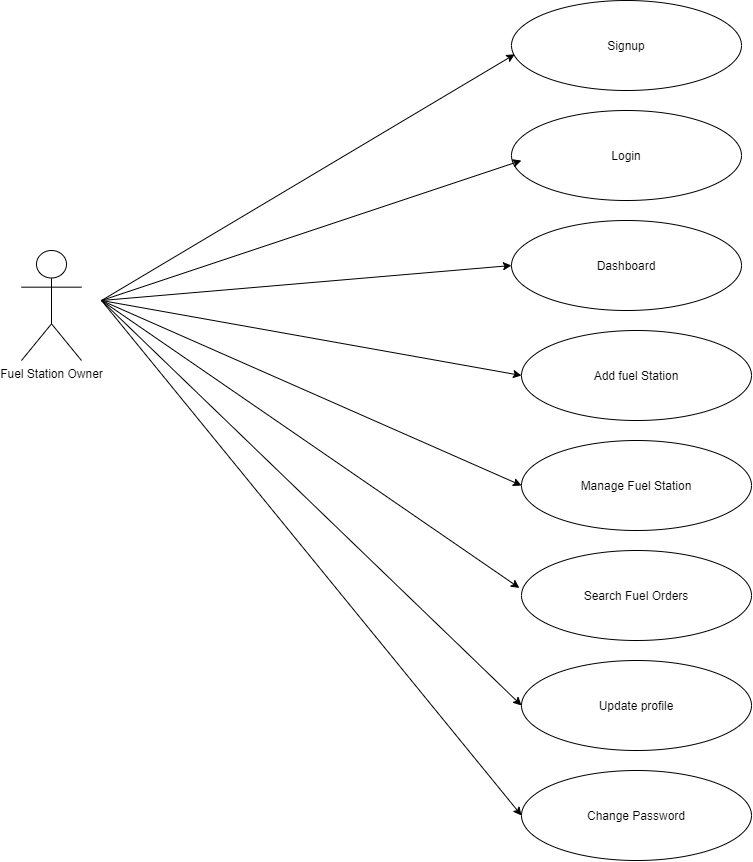

The diagram above was exported from draw.io. Its source (the exported page's mxGraphModel, read from the mxfile embedded in the PNG):
<mxGraphModel dx="1463" dy="903" grid="1" gridSize="10" guides="1" tooltips="1" connect="1" arrows="1" fold="1" page="1" pageScale="1" pageWidth="850" pageHeight="1100" math="0" shadow="0">
  <root>
    <mxCell id="0" />
    <mxCell id="1" parent="0" />
    <mxCell id="xkCjbJijjNjJbz4dMutq-1" value="Signup" style="ellipse;whiteSpace=wrap;html=1;" vertex="1" parent="1">
      <mxGeometry x="540" y="40" width="230" height="90" as="geometry" />
    </mxCell>
    <mxCell id="xkCjbJijjNjJbz4dMutq-2" value="Login" style="ellipse;whiteSpace=wrap;html=1;" vertex="1" parent="1">
      <mxGeometry x="540" y="150" width="230" height="90" as="geometry" />
    </mxCell>
    <mxCell id="xkCjbJijjNjJbz4dMutq-3" value="Dashboard" style="ellipse;whiteSpace=wrap;html=1;" vertex="1" parent="1">
      <mxGeometry x="540" y="260" width="230" height="90" as="geometry" />
    </mxCell>
    <mxCell id="xkCjbJijjNjJbz4dMutq-4" value="Add fuel Station" style="ellipse;whiteSpace=wrap;html=1;" vertex="1" parent="1">
      <mxGeometry x="550" y="370" width="230" height="90" as="geometry" />
    </mxCell>
    <mxCell id="xkCjbJijjNjJbz4dMutq-5" value="Manage Fuel Station" style="ellipse;whiteSpace=wrap;html=1;" vertex="1" parent="1">
      <mxGeometry x="550" y="480" width="230" height="90" as="geometry" />
    </mxCell>
    <mxCell id="xkCjbJijjNjJbz4dMutq-6" value="Search Fuel Orders" style="ellipse;whiteSpace=wrap;html=1;" vertex="1" parent="1">
      <mxGeometry x="550" y="590" width="230" height="90" as="geometry" />
    </mxCell>
    <mxCell id="xkCjbJijjNjJbz4dMutq-7" value="Update profile" style="ellipse;whiteSpace=wrap;html=1;" vertex="1" parent="1">
      <mxGeometry x="550" y="700" width="230" height="90" as="geometry" />
    </mxCell>
    <mxCell id="xkCjbJijjNjJbz4dMutq-8" value="Change Password" style="ellipse;whiteSpace=wrap;html=1;" vertex="1" parent="1">
      <mxGeometry x="550" y="810" width="230" height="90" as="geometry" />
    </mxCell>
    <mxCell id="xkCjbJijjNjJbz4dMutq-9" value="Fuel Station Owner&lt;br&gt;" style="shape=umlActor;verticalLabelPosition=bottom;verticalAlign=top;html=1;outlineConnect=0;" vertex="1" parent="1">
      <mxGeometry x="50" y="290" width="60" height="110" as="geometry" />
    </mxCell>
    <mxCell id="xkCjbJijjNjJbz4dMutq-10" value="" style="endArrow=classic;html=1;entryX=0.014;entryY=0.598;entryDx=0;entryDy=0;entryPerimeter=0;" edge="1" parent="1" target="xkCjbJijjNjJbz4dMutq-1">
      <mxGeometry width="50" height="50" relative="1" as="geometry">
        <mxPoint x="130" y="340" as="sourcePoint" />
        <mxPoint x="170" y="270" as="targetPoint" />
      </mxGeometry>
    </mxCell>
    <mxCell id="xkCjbJijjNjJbz4dMutq-11" value="" style="endArrow=classic;html=1;entryX=0.043;entryY=0.556;entryDx=0;entryDy=0;entryPerimeter=0;" edge="1" parent="1" target="xkCjbJijjNjJbz4dMutq-2">
      <mxGeometry width="50" height="50" relative="1" as="geometry">
        <mxPoint x="130" y="340" as="sourcePoint" />
        <mxPoint x="180" y="300" as="targetPoint" />
      </mxGeometry>
    </mxCell>
    <mxCell id="xkCjbJijjNjJbz4dMutq-12" value="" style="endArrow=classic;html=1;entryX=0;entryY=0.5;entryDx=0;entryDy=0;" edge="1" parent="1" target="xkCjbJijjNjJbz4dMutq-3">
      <mxGeometry width="50" height="50" relative="1" as="geometry">
        <mxPoint x="130" y="340" as="sourcePoint" />
        <mxPoint x="699.8900000000001" y="250.03999999999996" as="targetPoint" />
      </mxGeometry>
    </mxCell>
    <mxCell id="xkCjbJijjNjJbz4dMutq-13" value="" style="endArrow=classic;html=1;entryX=0;entryY=0.5;entryDx=0;entryDy=0;" edge="1" parent="1" target="xkCjbJijjNjJbz4dMutq-4">
      <mxGeometry width="50" height="50" relative="1" as="geometry">
        <mxPoint x="130" y="340" as="sourcePoint" />
        <mxPoint x="619.8900000000001" y="345.02" as="targetPoint" />
      </mxGeometry>
    </mxCell>
    <mxCell id="xkCjbJijjNjJbz4dMutq-14" value="" style="endArrow=classic;html=1;entryX=0;entryY=0.5;entryDx=0;entryDy=0;" edge="1" parent="1" target="xkCjbJijjNjJbz4dMutq-5">
      <mxGeometry width="50" height="50" relative="1" as="geometry">
        <mxPoint x="130" y="340" as="sourcePoint" />
        <mxPoint x="629.8900000000001" y="430.03999999999996" as="targetPoint" />
      </mxGeometry>
    </mxCell>
    <mxCell id="xkCjbJijjNjJbz4dMutq-15" value="" style="endArrow=classic;html=1;entryX=-0.009;entryY=0.416;entryDx=0;entryDy=0;entryPerimeter=0;" edge="1" parent="1" target="xkCjbJijjNjJbz4dMutq-6">
      <mxGeometry width="50" height="50" relative="1" as="geometry">
        <mxPoint x="130" y="340" as="sourcePoint" />
        <mxPoint x="629.8900000000001" y="450.03999999999996" as="targetPoint" />
      </mxGeometry>
    </mxCell>
    <mxCell id="xkCjbJijjNjJbz4dMutq-16" value="" style="endArrow=classic;html=1;entryX=0;entryY=0.5;entryDx=0;entryDy=0;" edge="1" parent="1" target="xkCjbJijjNjJbz4dMutq-7">
      <mxGeometry width="50" height="50" relative="1" as="geometry">
        <mxPoint x="130" y="340" as="sourcePoint" />
        <mxPoint x="649.8900000000001" y="400.03999999999996" as="targetPoint" />
      </mxGeometry>
    </mxCell>
    <mxCell id="xkCjbJijjNjJbz4dMutq-17" value="" style="endArrow=classic;html=1;entryX=0;entryY=0.5;entryDx=0;entryDy=0;" edge="1" parent="1" target="xkCjbJijjNjJbz4dMutq-8">
      <mxGeometry width="50" height="50" relative="1" as="geometry">
        <mxPoint x="130" y="340" as="sourcePoint" />
        <mxPoint x="689.8900000000001" y="640.04" as="targetPoint" />
      </mxGeometry>
    </mxCell>
  </root>
</mxGraphModel>